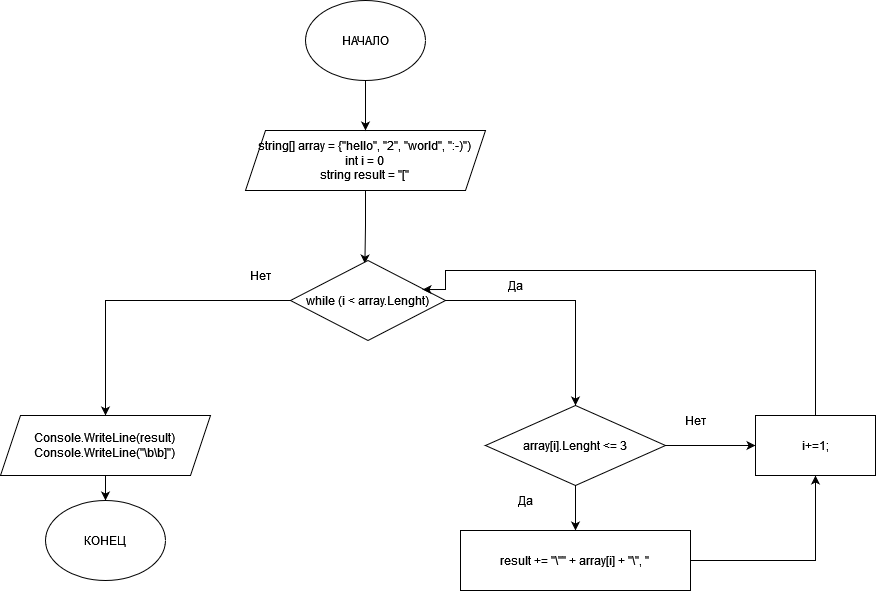

The diagram above was exported from draw.io. Its source (the exported page's mxGraphModel, read from the mxfile embedded in the PNG):
<mxGraphModel dx="2249" dy="780" grid="1" gridSize="10" guides="1" tooltips="1" connect="1" arrows="1" fold="1" page="1" pageScale="1" pageWidth="827" pageHeight="1169" math="0" shadow="0">
  <root>
    <mxCell id="0" />
    <mxCell id="1" parent="0" />
    <mxCell id="caDH8qZbcfhbJ_AgrdOX-11" style="edgeStyle=orthogonalEdgeStyle;rounded=0;orthogonalLoop=1;jettySize=auto;html=1;entryX=0.48;entryY=0.038;entryDx=0;entryDy=0;entryPerimeter=0;fontFamily=Helvetica;" edge="1" parent="1" source="caDH8qZbcfhbJ_AgrdOX-2" target="caDH8qZbcfhbJ_AgrdOX-3">
      <mxGeometry relative="1" as="geometry" />
    </mxCell>
    <mxCell id="caDH8qZbcfhbJ_AgrdOX-2" value="string[] array = {&quot;hello&quot;, &quot;2&quot;, &quot;world&quot;, &quot;:-)&quot;)&lt;br&gt;int i = 0&lt;br&gt;string result = &quot;[&quot;" style="shape=parallelogram;perimeter=parallelogramPerimeter;whiteSpace=wrap;html=1;fixedSize=1;" vertex="1" parent="1">
      <mxGeometry x="-440" y="270" width="240" height="60" as="geometry" />
    </mxCell>
    <mxCell id="caDH8qZbcfhbJ_AgrdOX-14" style="edgeStyle=orthogonalEdgeStyle;rounded=0;orthogonalLoop=1;jettySize=auto;html=1;fontFamily=Helvetica;" edge="1" parent="1" source="caDH8qZbcfhbJ_AgrdOX-3" target="caDH8qZbcfhbJ_AgrdOX-4">
      <mxGeometry relative="1" as="geometry" />
    </mxCell>
    <mxCell id="caDH8qZbcfhbJ_AgrdOX-17" style="edgeStyle=orthogonalEdgeStyle;rounded=0;orthogonalLoop=1;jettySize=auto;html=1;exitX=1;exitY=0.5;exitDx=0;exitDy=0;fontFamily=Helvetica;" edge="1" parent="1" source="caDH8qZbcfhbJ_AgrdOX-3" target="caDH8qZbcfhbJ_AgrdOX-7">
      <mxGeometry relative="1" as="geometry" />
    </mxCell>
    <mxCell id="caDH8qZbcfhbJ_AgrdOX-3" value="while (i &amp;lt; array.Lenght)" style="rhombus;whiteSpace=wrap;html=1;" vertex="1" parent="1">
      <mxGeometry x="-395" y="400" width="155" height="80" as="geometry" />
    </mxCell>
    <mxCell id="caDH8qZbcfhbJ_AgrdOX-15" style="edgeStyle=orthogonalEdgeStyle;rounded=0;orthogonalLoop=1;jettySize=auto;html=1;entryX=0.5;entryY=0;entryDx=0;entryDy=0;fontFamily=Helvetica;" edge="1" parent="1" source="caDH8qZbcfhbJ_AgrdOX-4" target="caDH8qZbcfhbJ_AgrdOX-6">
      <mxGeometry relative="1" as="geometry" />
    </mxCell>
    <mxCell id="caDH8qZbcfhbJ_AgrdOX-4" value="Console.WriteLine(result)&lt;br&gt;Console.WriteLine(&quot;\b\b]&quot;)" style="shape=parallelogram;perimeter=parallelogramPerimeter;whiteSpace=wrap;html=1;fixedSize=1;" vertex="1" parent="1">
      <mxGeometry x="-685" y="555" width="210" height="60" as="geometry" />
    </mxCell>
    <mxCell id="caDH8qZbcfhbJ_AgrdOX-16" style="edgeStyle=orthogonalEdgeStyle;rounded=0;orthogonalLoop=1;jettySize=auto;html=1;fontFamily=Helvetica;" edge="1" parent="1" source="caDH8qZbcfhbJ_AgrdOX-5" target="caDH8qZbcfhbJ_AgrdOX-2">
      <mxGeometry relative="1" as="geometry" />
    </mxCell>
    <mxCell id="caDH8qZbcfhbJ_AgrdOX-5" value="НАЧАЛО" style="ellipse;whiteSpace=wrap;html=1;" vertex="1" parent="1">
      <mxGeometry x="-380" y="140" width="120" height="80" as="geometry" />
    </mxCell>
    <mxCell id="caDH8qZbcfhbJ_AgrdOX-6" value="КОНЕЦ" style="ellipse;whiteSpace=wrap;html=1;" vertex="1" parent="1">
      <mxGeometry x="-640" y="640" width="120" height="80" as="geometry" />
    </mxCell>
    <mxCell id="caDH8qZbcfhbJ_AgrdOX-18" style="edgeStyle=orthogonalEdgeStyle;rounded=0;orthogonalLoop=1;jettySize=auto;html=1;exitX=1;exitY=0.5;exitDx=0;exitDy=0;entryX=0;entryY=0.5;entryDx=0;entryDy=0;fontFamily=Helvetica;" edge="1" parent="1" source="caDH8qZbcfhbJ_AgrdOX-7" target="caDH8qZbcfhbJ_AgrdOX-9">
      <mxGeometry relative="1" as="geometry" />
    </mxCell>
    <mxCell id="caDH8qZbcfhbJ_AgrdOX-19" style="edgeStyle=orthogonalEdgeStyle;rounded=0;orthogonalLoop=1;jettySize=auto;html=1;fontFamily=Helvetica;" edge="1" parent="1" source="caDH8qZbcfhbJ_AgrdOX-7" target="caDH8qZbcfhbJ_AgrdOX-8">
      <mxGeometry relative="1" as="geometry" />
    </mxCell>
    <mxCell id="caDH8qZbcfhbJ_AgrdOX-7" value="array[i].Lenght &amp;lt;= 3" style="rhombus;whiteSpace=wrap;html=1;" vertex="1" parent="1">
      <mxGeometry x="-200" y="545" width="180" height="80" as="geometry" />
    </mxCell>
    <mxCell id="caDH8qZbcfhbJ_AgrdOX-20" style="edgeStyle=orthogonalEdgeStyle;rounded=0;orthogonalLoop=1;jettySize=auto;html=1;exitX=1;exitY=0.5;exitDx=0;exitDy=0;entryX=0.5;entryY=1;entryDx=0;entryDy=0;fontFamily=Helvetica;" edge="1" parent="1" source="caDH8qZbcfhbJ_AgrdOX-8" target="caDH8qZbcfhbJ_AgrdOX-9">
      <mxGeometry relative="1" as="geometry" />
    </mxCell>
    <mxCell id="caDH8qZbcfhbJ_AgrdOX-8" value="&lt;font face=&quot;Helvetica&quot;&gt;result += &quot;\&quot;&quot; + array[i] + &quot;\&quot;, &quot;&lt;br&gt;&lt;/font&gt;" style="rounded=0;whiteSpace=wrap;html=1;" vertex="1" parent="1">
      <mxGeometry x="-225" y="670" width="230" height="60" as="geometry" />
    </mxCell>
    <mxCell id="caDH8qZbcfhbJ_AgrdOX-21" style="edgeStyle=orthogonalEdgeStyle;rounded=0;orthogonalLoop=1;jettySize=auto;html=1;fontFamily=Helvetica;entryX=0.852;entryY=0.363;entryDx=0;entryDy=0;entryPerimeter=0;" edge="1" parent="1" source="caDH8qZbcfhbJ_AgrdOX-9" target="caDH8qZbcfhbJ_AgrdOX-3">
      <mxGeometry relative="1" as="geometry">
        <Array as="points">
          <mxPoint x="130" y="410" />
          <mxPoint x="-240" y="410" />
          <mxPoint x="-240" y="429" />
        </Array>
      </mxGeometry>
    </mxCell>
    <mxCell id="caDH8qZbcfhbJ_AgrdOX-9" value="i+=1;" style="rounded=0;whiteSpace=wrap;html=1;fontFamily=Helvetica;" vertex="1" parent="1">
      <mxGeometry x="70" y="555" width="120" height="60" as="geometry" />
    </mxCell>
    <mxCell id="caDH8qZbcfhbJ_AgrdOX-22" value="Да" style="text;html=1;strokeColor=none;fillColor=none;align=center;verticalAlign=middle;whiteSpace=wrap;rounded=0;fontFamily=Helvetica;" vertex="1" parent="1">
      <mxGeometry x="-200" y="410" width="60" height="30" as="geometry" />
    </mxCell>
    <mxCell id="caDH8qZbcfhbJ_AgrdOX-24" value="Да" style="text;html=1;strokeColor=none;fillColor=none;align=center;verticalAlign=middle;whiteSpace=wrap;rounded=0;fontFamily=Helvetica;" vertex="1" parent="1">
      <mxGeometry x="-190" y="625" width="60" height="30" as="geometry" />
    </mxCell>
    <mxCell id="caDH8qZbcfhbJ_AgrdOX-26" value="Нет" style="text;html=1;strokeColor=none;fillColor=none;align=center;verticalAlign=middle;whiteSpace=wrap;rounded=0;fontFamily=Helvetica;" vertex="1" parent="1">
      <mxGeometry x="-455" y="400" width="60" height="30" as="geometry" />
    </mxCell>
    <mxCell id="caDH8qZbcfhbJ_AgrdOX-27" value="Нет" style="text;html=1;strokeColor=none;fillColor=none;align=center;verticalAlign=middle;whiteSpace=wrap;rounded=0;fontFamily=Helvetica;" vertex="1" parent="1">
      <mxGeometry x="-20" y="545" width="60" height="30" as="geometry" />
    </mxCell>
  </root>
</mxGraphModel>